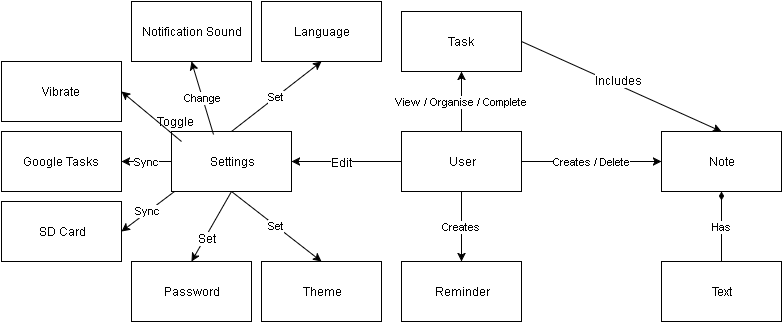

The diagram above was exported from draw.io. Its source (the exported page's mxGraphModel, read from the mxfile embedded in the PNG):
<mxGraphModel dx="1430" dy="720" grid="1" gridSize="10" guides="1" tooltips="1" connect="1" arrows="1" fold="1" page="1" pageScale="1" pageWidth="826" pageHeight="1169" background="#ffffff" math="0" shadow="0">
  <root>
    <mxCell id="0" />
    <mxCell id="1" parent="0" />
    <mxCell id="2" value="User" style="whiteSpace=wrap;html=1;" parent="1" vertex="1">
      <mxGeometry x="420" y="400" width="120" height="60" as="geometry" />
    </mxCell>
    <mxCell id="5" value="Note" style="whiteSpace=wrap;html=1;" parent="1" vertex="1">
      <mxGeometry x="680" y="400" width="120" height="60" as="geometry" />
    </mxCell>
    <mxCell id="6" value="Creates / Delete" style="endArrow=classic;html=1;exitX=1;exitY=0.5;" parent="1" source="2" target="5" edge="1">
      <mxGeometry width="50" height="50" relative="1" as="geometry">
        <mxPoint x="540" y="470" as="sourcePoint" />
        <mxPoint x="590" y="420" as="targetPoint" />
      </mxGeometry>
    </mxCell>
    <mxCell id="9" value="Text" style="whiteSpace=wrap;html=1;" parent="1" vertex="1">
      <mxGeometry x="680" y="530" width="120" height="60" as="geometry" />
    </mxCell>
    <mxCell id="11" value="Has" style="endArrow=diamondThin;html=1;entryX=0.5;entryY=1;exitX=0.5;exitY=0;endFill=1;" parent="1" source="9" target="5" edge="1">
      <mxGeometry width="50" height="50" relative="1" as="geometry">
        <mxPoint x="730" y="530" as="sourcePoint" />
        <mxPoint x="780" y="480" as="targetPoint" />
        <Array as="points" />
      </mxGeometry>
    </mxCell>
    <mxCell id="12" value="Reminder" style="whiteSpace=wrap;html=1;" parent="1" vertex="1">
      <mxGeometry x="420" y="530" width="120" height="60" as="geometry" />
    </mxCell>
    <mxCell id="13" value="Creates" style="endArrow=classic;html=1;exitX=0.5;exitY=1;entryX=0.5;entryY=0;" parent="1" source="2" target="12" edge="1">
      <mxGeometry width="50" height="50" relative="1" as="geometry">
        <mxPoint x="480" y="510" as="sourcePoint" />
        <mxPoint x="530" y="460" as="targetPoint" />
      </mxGeometry>
    </mxCell>
    <mxCell id="14" value="Task" style="whiteSpace=wrap;html=1;" parent="1" vertex="1">
      <mxGeometry x="420" y="280" width="120" height="60" as="geometry" />
    </mxCell>
    <mxCell id="15" value="View / Organise / Complete" style="endArrow=classic;html=1;exitX=0.5;exitY=0;" parent="1" source="2" target="14" edge="1">
      <mxGeometry width="50" height="50" relative="1" as="geometry">
        <mxPoint x="460" y="390" as="sourcePoint" />
        <mxPoint x="510" y="340" as="targetPoint" />
      </mxGeometry>
    </mxCell>
    <mxCell id="16" value="Settings" style="whiteSpace=wrap;html=1;" parent="1" vertex="1">
      <mxGeometry x="190" y="400" width="120" height="60" as="geometry" />
    </mxCell>
    <mxCell id="17" value="" style="endArrow=classic;html=1;exitX=1;exitY=0.5;entryX=0.5;entryY=0;endFill=1;" parent="1" source="14" target="5" edge="1">
      <mxGeometry width="50" height="50" relative="1" as="geometry">
        <mxPoint x="730" y="450" as="sourcePoint" />
        <mxPoint x="750" y="350" as="targetPoint" />
      </mxGeometry>
    </mxCell>
    <mxCell id="18" value="Includes" style="text;html=1;resizable=0;points=[];align=center;verticalAlign=middle;labelBackgroundColor=#ffffff;" parent="17" vertex="1" connectable="0">
      <mxGeometry x="-0.0511" y="5" relative="1" as="geometry">
        <mxPoint as="offset" />
      </mxGeometry>
    </mxCell>
    <mxCell id="19" value="" style="endArrow=classic;html=1;entryX=1;entryY=0.5;exitX=0;exitY=0.5;" parent="1" source="2" target="16" edge="1">
      <mxGeometry width="50" height="50" relative="1" as="geometry">
        <mxPoint x="420" y="470" as="sourcePoint" />
        <mxPoint x="470" y="420" as="targetPoint" />
      </mxGeometry>
    </mxCell>
    <mxCell id="20" value="Edit" style="text;html=1;resizable=0;points=[];align=center;verticalAlign=middle;labelBackgroundColor=#ffffff;" parent="19" vertex="1" connectable="0">
      <mxGeometry x="0.275" y="2" relative="1" as="geometry">
        <mxPoint x="10" y="-2" as="offset" />
      </mxGeometry>
    </mxCell>
    <mxCell id="25" value="Theme" style="whiteSpace=wrap;html=1;" parent="1" vertex="1">
      <mxGeometry x="280" y="530" width="120" height="60" as="geometry" />
    </mxCell>
    <mxCell id="26" value="Set" style="endArrow=classic;html=1;exitX=0.5;exitY=1;entryX=0.5;entryY=0;" parent="1" source="16" target="25" edge="1">
      <mxGeometry width="50" height="50" relative="1" as="geometry">
        <mxPoint x="250" y="510" as="sourcePoint" />
        <mxPoint x="310" y="530" as="targetPoint" />
      </mxGeometry>
    </mxCell>
    <mxCell id="27" value="Language" style="whiteSpace=wrap;html=1;" parent="1" vertex="1">
      <mxGeometry x="280" y="270" width="120" height="60" as="geometry" />
    </mxCell>
    <mxCell id="28" value="Set" style="endArrow=classic;html=1;entryX=0.5;entryY=1;" parent="1" target="27" edge="1">
      <mxGeometry width="50" height="50" relative="1" as="geometry">
        <mxPoint x="250" y="400" as="sourcePoint" />
        <mxPoint x="300" y="400" as="targetPoint" />
      </mxGeometry>
    </mxCell>
    <mxCell id="29" value="Notification Sound" style="whiteSpace=wrap;html=1;" parent="1" vertex="1">
      <mxGeometry x="150" y="270" width="120" height="60" as="geometry" />
    </mxCell>
    <mxCell id="30" value="Vibrate" style="whiteSpace=wrap;html=1;" parent="1" vertex="1">
      <mxGeometry x="20" y="330" width="120" height="60" as="geometry" />
    </mxCell>
    <mxCell id="31" value="Google Tasks" style="whiteSpace=wrap;html=1;" parent="1" vertex="1">
      <mxGeometry x="20" y="400" width="120" height="60" as="geometry" />
    </mxCell>
    <mxCell id="32" value="SD Card" style="whiteSpace=wrap;html=1;" parent="1" vertex="1">
      <mxGeometry x="20" y="470" width="120" height="60" as="geometry" />
    </mxCell>
    <mxCell id="34" value="Password" style="whiteSpace=wrap;html=1;" parent="1" vertex="1">
      <mxGeometry x="150" y="530" width="120" height="60" as="geometry" />
    </mxCell>
    <mxCell id="35" value="" style="endArrow=classic;html=1;exitX=0.5;exitY=1;entryX=0.5;entryY=0;" parent="1" source="16" target="34" edge="1">
      <mxGeometry width="50" height="50" relative="1" as="geometry">
        <mxPoint x="240" y="510" as="sourcePoint" />
        <mxPoint x="290" y="460" as="targetPoint" />
      </mxGeometry>
    </mxCell>
    <mxCell id="36" value="Set" style="text;html=1;resizable=0;points=[];align=center;verticalAlign=middle;labelBackgroundColor=#ffffff;" parent="35" vertex="1" connectable="0">
      <mxGeometry x="0.2862" y="2" relative="1" as="geometry">
        <mxPoint as="offset" />
      </mxGeometry>
    </mxCell>
    <mxCell id="37" value="Sync" style="endArrow=classic;html=1;exitX=0.025;exitY=1;exitPerimeter=0;entryX=1;entryY=0.5;" parent="1" source="16" target="32" edge="1">
      <mxGeometry width="50" height="50" relative="1" as="geometry">
        <mxPoint x="190" y="510" as="sourcePoint" />
        <mxPoint x="240" y="460" as="targetPoint" />
      </mxGeometry>
    </mxCell>
    <mxCell id="38" value="Sync" style="endArrow=classic;html=1;entryX=1;entryY=0.5;exitX=0;exitY=0.5;" parent="1" source="16" target="31" edge="1">
      <mxGeometry width="50" height="50" relative="1" as="geometry">
        <mxPoint x="190" y="470" as="sourcePoint" />
        <mxPoint x="240" y="420" as="targetPoint" />
      </mxGeometry>
    </mxCell>
    <mxCell id="39" value="" style="endArrow=classic;html=1;entryX=1;entryY=0.5;exitX=0.083;exitY=0.167;exitPerimeter=0;" parent="1" source="16" target="30" edge="1">
      <mxGeometry width="50" height="50" relative="1" as="geometry">
        <mxPoint x="190" y="450" as="sourcePoint" />
        <mxPoint x="240" y="400" as="targetPoint" />
      </mxGeometry>
    </mxCell>
    <mxCell id="42" value="Toggle" style="text;html=1;resizable=0;points=[];autosize=1;align=left;verticalAlign=top;spacingTop=-4;" parent="1" vertex="1">
      <mxGeometry x="174" y="381" width="50" height="20" as="geometry" />
    </mxCell>
    <mxCell id="43" value="Change" style="endArrow=classic;html=1;exitX=1.16;exitY=1.1;exitPerimeter=0;entryX=0.5;entryY=1;" parent="1" source="42" target="29" edge="1">
      <mxGeometry width="50" height="50" relative="1" as="geometry">
        <mxPoint x="220" y="380" as="sourcePoint" />
        <mxPoint x="270" y="330" as="targetPoint" />
      </mxGeometry>
    </mxCell>
  </root>
</mxGraphModel>